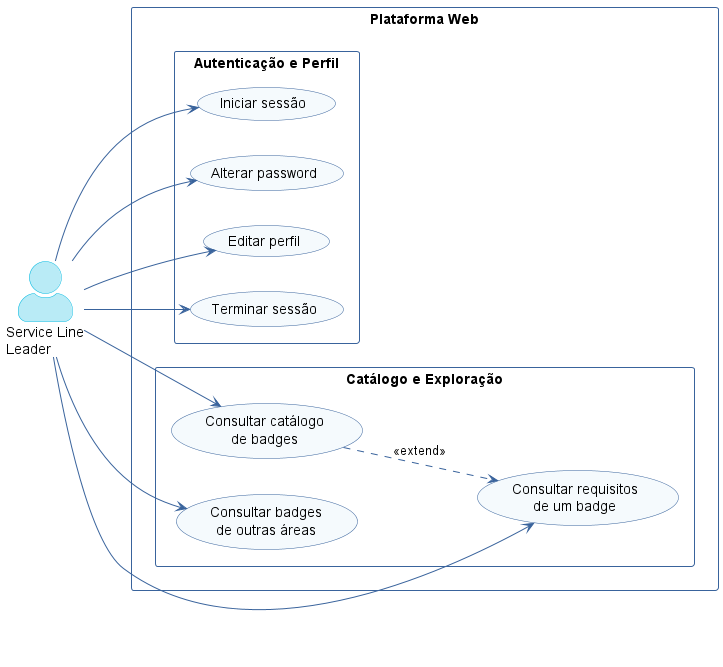

The diagram above was rendered by PlantUML. Its source (embedded in the PNG):
@startuml use-case-sll-1
left to right direction
skinparam actorStyle awesome
skinparam packageStyle rectangle
skinparam usecaseBackgroundColor #F5FAFD
skinparam usecaseBorderColor #39639C
skinparam actorBackgroundColor #B9EBF6
skinparam actorBorderColor #00B8E0
skinparam arrowColor #39639C
skinparam packageBorderColor #39639C
skinparam packageFontColor #39639C
skinparam defaultFontName Inter

actor "Service Line\nLeader" as SLL

rectangle "Plataforma Web" {

  package "Autenticação e Perfil" {
    usecase "Iniciar sessão" as UC1
    usecase "Alterar password" as UC2
    usecase "Editar perfil" as UC3
    usecase "Terminar sessão" as UC4
  }

  package "Catálogo e Exploração" {
    usecase "Consultar catálogo\nde badges" as UC10
    usecase "Consultar requisitos\nde um badge" as UC11
    usecase "Consultar badges\nde outras áreas" as UC12
  }
}

SLL --> UC1
SLL --> UC2
SLL --> UC3
SLL --> UC4

SLL --> UC10
SLL --> UC11
SLL --> UC12

UC10 ..> UC11 : <<extend>>

@enduml